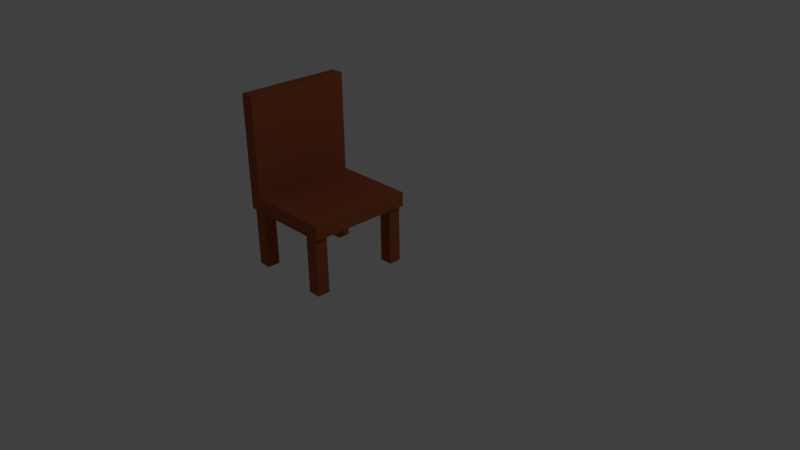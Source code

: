 # Source: Chair.blend  (saved by Blender 2.75.0; exported with 4.5.12 LTS)
import bpy
from mathutils import Matrix  # noqa: F401  (used for matrix-valued properties, if any)

bpy.ops.wm.read_factory_settings(use_empty=True)
scene = bpy.context.scene
scene.name = 'Scene'

# ---- collections
col_collection_1 = bpy.data.collections.new('Collection 1'); scene.collection.children.link(col_collection_1)

# ---- materials (node trees are filled in below, after node groups)
mat_material_001 = bpy.data.materials.new('Material.001')
mat_material_001.alpha_threshold = 0.0
mat_material_001.roughness = 0.5

# ---- material node trees
mat_material_001.use_nodes = True; mat_material_001.node_tree.nodes.clear()
_N = mat_material_001.node_tree.nodes; _L = mat_material_001.node_tree.links
n0 = _N.new('ShaderNodeOutputMaterial'); n0.name = 'Material Output'; n0.location = (300, 300)
n1 = _N.new('ShaderNodeBsdfDiffuse'); n1.name = 'Diffuse BSDF'; n1.location = (10, 300)
n1.inputs[0].default_value = (0.3588, 0.09441, 0.03856, 1.0)
_L.new(n1.outputs[0], n0.inputs[0])
n0.is_active_output = True

# ---- world
world_world = bpy.data.worlds.new('World'); scene.world = world_world
world_world.color = (0.05088, 0.05088, 0.05088)
world_world.use_sun_shadow = False
world_world.sun_shadow_jitter_overblur = 0.0
world_world.cycles.sampling_method = 'MANUAL'
world_world.cycles.sample_map_resolution = 256

# ---- cameras
cam_camera = bpy.data.cameras.new('Camera')
cam_camera.clip_end = 100.0
cam_camera.lens = 35.0
cam_camera.sensor_width = 32.0
cam_camera.sensor_height = 18.0
cam_camera.ortho_scale = 7.314
cam_camera.dof.focus_distance = 0.0

# ---- lights
light_lamp = bpy.data.lights.new('Lamp', 'POINT')
light_lamp.transmission_factor = 0.0
light_lamp.cutoff_distance = 30.0
light_lamp.energy = 100.0
light_lamp.shadow_buffer_clip_start = 1.001
light_lamp.shadow_soft_size = 0.1
light_lamp.shadow_maximum_resolution = 0.006
light_lamp.use_absolute_resolution = True
light_lamp.cycles.use_multiple_importance_sampling = False

# ---- meshes
me_cube_007 = bpy.data.meshes.new('Cube.007')
me_cube_007.from_pydata([(-0.8878, -0.929, -0.7205), (-0.8878, 1.113, -0.7205), (-0.8878, 1.113, -1.0), (-0.8878, -0.929, -1.0), (1.0, -0.929, -0.7205), (1.0, -0.929, -1.0), (1.0, 1.113, -0.7205), (1.0, 1.113, -1.0), (-0.8141, -0.9013, -1.0), (-0.8141, 0.8298, -1.0), (-0.5646, -0.6517, -1.0), (-0.8141, -0.6517, -1.0), (-0.5646, -0.9013, -1.0), (0.6965, -0.9013, -1.0), (0.9461, -0.9013, -1.0), (0.9461, -0.6517, -1.0), (0.814, 1.079, -1.0), (0.6965, 1.079, -1.0), (0.6965, 1.058, -1.0), (-0.5646, 0.8298, -1.0), (-0.5646, 1.079, -1.0), (-0.8141, 1.079, -1.0), (-0.8141, -0.6517, -2.15), (-0.8141, -0.9013, -2.15), (0.6965, -0.6517, -1.0), (0.6965, 0.8298, -1.0), (0.9461, 0.8298, -1.0), (0.9461, 1.079, -1.0), (-0.5646, -0.6517, -2.15), (-0.5646, -0.9013, -2.15), (0.6965, -0.9013, -2.15), (0.9461, -0.9013, -2.15), (0.9461, -0.6517, -2.15), (-0.8141, 1.079, -2.15), (-0.8141, 0.8298, -2.15), (-0.5646, 0.8298, -2.15), (-0.5646, 1.079, -2.15), (0.6965, -0.6517, -2.15), (0.6965, 1.079, -2.15), (0.6965, 0.8298, -2.15), (0.9461, 1.079, -2.15), (0.9461, 0.8298, -2.15), (0.7419, -0.929, -0.7205), (0.7419, -0.929, -1.0), (0.7419, 1.113, -0.7205), (0.7419, 1.113, -1.0), (1.0, -0.929, 1.213), (1.0, 1.113, 1.213), (0.7419, -0.929, 1.213), (0.7419, 1.113, 1.213)], [], [(0, 1, 2, 3), (42, 0, 3, 43), (42, 44, 1, 0), (44, 6, 7, 45), (8, 3, 2, 9, 10, 11), (6, 4, 5, 7), (3, 8, 12, 13, 14, 15, 7, 5, 43), (9, 2, 45, 7, 16, 17, 18, 19, 20, 21), (11, 22, 23, 8), (7, 15, 24, 13, 12, 10, 9, 19, 18, 25, 26, 27, 16), (10, 28, 22, 11), (8, 23, 29, 12), (13, 30, 31, 14), (14, 31, 32, 15), (21, 33, 34, 9), (19, 35, 36, 20), (20, 36, 33, 21), (23, 22, 28, 29), (15, 32, 37, 24), (24, 37, 30, 13), (12, 29, 28, 10), (9, 34, 35, 19), (30, 37, 32, 31), (34, 33, 36, 35), (17, 38, 39, 25, 18), (27, 40, 38, 17, 16), (39, 38, 40, 41), (25, 39, 41, 26), (26, 41, 40, 27), (1, 44, 45, 2), (4, 6, 47, 46), (4, 42, 43, 5), (46, 47, 49, 48), (6, 44, 49, 47), (42, 4, 46, 48), (44, 42, 48, 49)])
me_cube_007.materials.append(mat_material_001)
me_cube_007.use_remesh_preserve_volume = False
me_cube_007.use_remesh_preserve_attributes = False
me_cube_007.use_mirror_vertex_groups = False
me_cube_007.update()

# ---- objects
ob_cube_004 = bpy.data.objects.new('Cube.004', me_cube_007)
ob_lamp = bpy.data.objects.new('Lamp', light_lamp)
ob_camera = bpy.data.objects.new('Camera', cam_camera)

# ---- transforms, parenting, visibility, modifiers, constraints
ob_cube_004.location = (-0.4142, -0.2879, 1.315)
ob_cube_004.rotation_euler = (0.0, -0.0, -3.142)
ob_cube_004.scale = (0.6806, 0.6806, 0.6806)
ob_cube_004.lineart.crease_threshold = 0.0
ob_lamp.location = (4.076, 1.005, 5.904)
ob_lamp.rotation_euler = (0.6503, 0.05522, 1.866)
ob_lamp.lock_rotations_4d = False
ob_lamp.empty_display_type = 'ARROWS'
ob_lamp.color = (0.0, 0.0, 0.0, 0.0)
ob_lamp.lineart.crease_threshold = 0.0
ob_camera.location = (7.481, -6.508, 5.344)
ob_camera.rotation_euler = (1.109, 0.01082, 0.8149)
ob_camera.lock_rotations_4d = False
ob_camera.empty_display_type = 'ARROWS'
ob_camera.color = (0.0, 0.0, 0.0, 0.0)
ob_camera.display_type = 'WIRE'
ob_camera.lineart.crease_threshold = 0.0

# ---- collection membership
col_collection_1.objects.link(ob_cube_004)
col_collection_1.objects.link(ob_lamp)
col_collection_1.objects.link(ob_camera)

# ---- scene / render settings (as saved in the file)
scene.camera = ob_camera
scene.frame_start = 1; scene.frame_end = 250; scene.frame_set(1)
scene.render.engine = 'CYCLES'
scene.render.resolution_percentage = 50
scene.render.dither_intensity = 0.0
scene.cycles.use_denoising = False
scene.cycles.samples = 10
scene.cycles.sampling_pattern = 'TABULATED_SOBOL'
scene.cycles.light_sampling_threshold = 0.0
scene.cycles.use_adaptive_sampling = False
scene.cycles.use_light_tree = False
scene.cycles.blur_glossy = 0.0
scene.cycles.pixel_filter_type = 'GAUSSIAN'
scene.cycles.sample_clamp_indirect = 0.0
scene.view_settings.view_transform = 'Standard'
bpy.context.view_layer.update()
